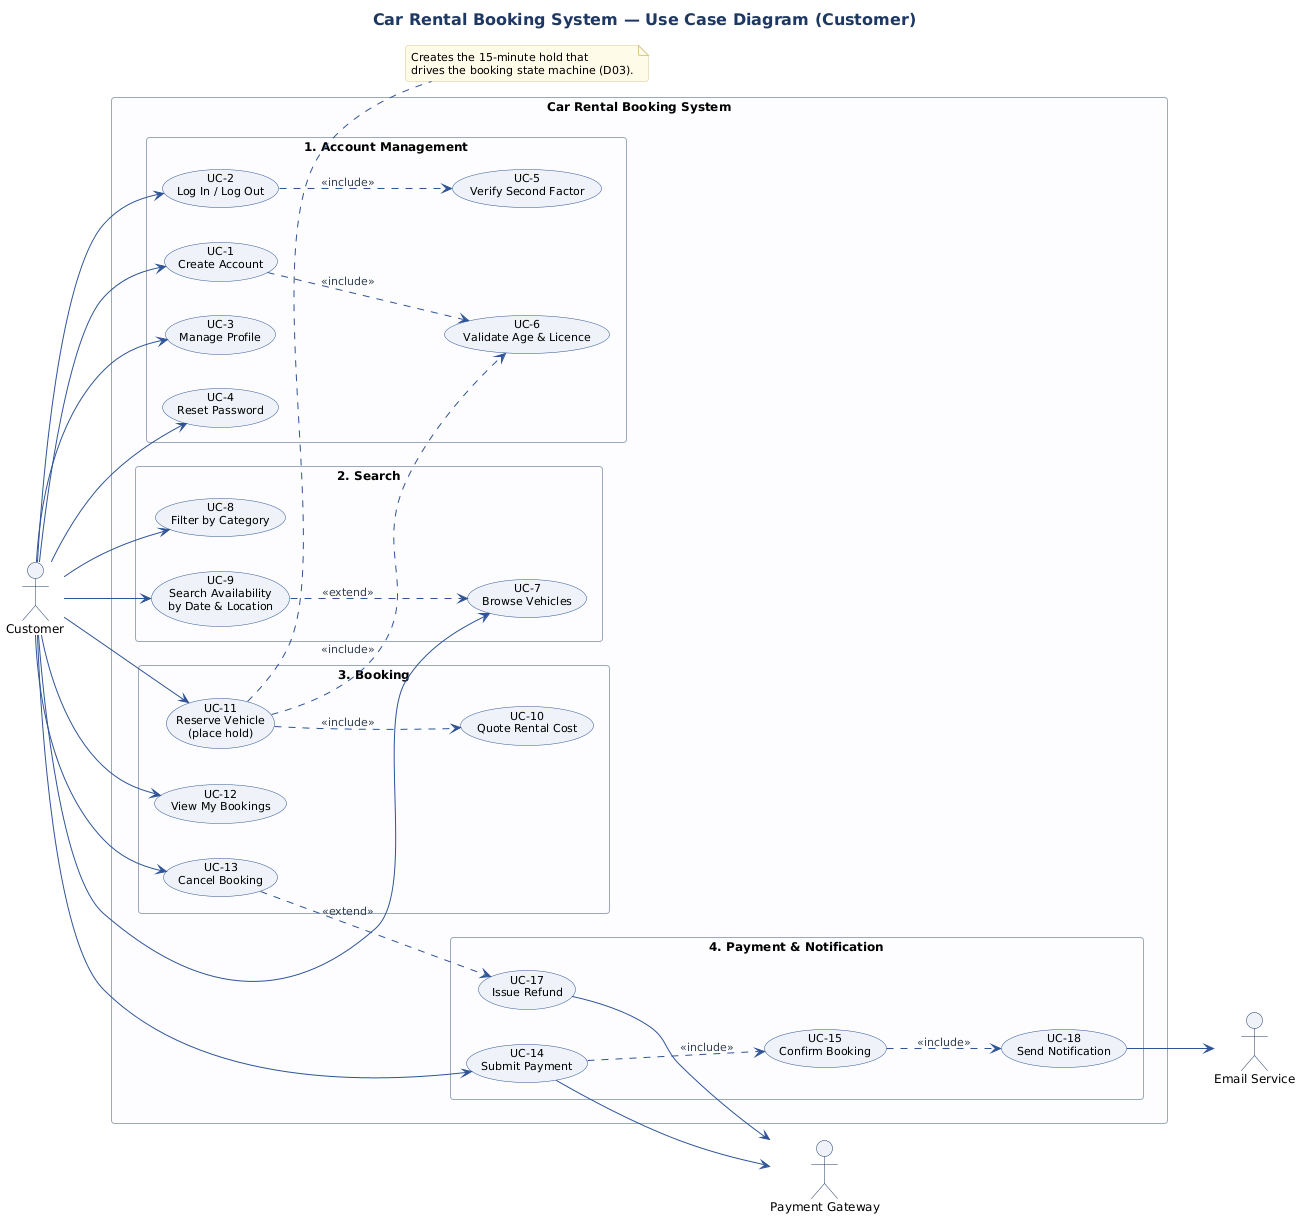

The diagram above was rendered by PlantUML. Its source (embedded in the PNG):
@startuml

skinparam backgroundColor #FFFFFF
skinparam shadowing false
skinparam defaultFontName Helvetica
skinparam defaultFontSize 12
skinparam roundcorner 6
skinparam ArrowColor #2F5496
skinparam ArrowFontColor #33404F
skinparam ArrowFontSize 11
skinparam NoteBackgroundColor #FFFAE8
skinparam NoteBorderColor #D8C88C
skinparam NoteFontSize 11
skinparam TitleFontSize 16
skinparam TitleFontColor #1F3864
skinparam ActorBorderColor #1F3864
skinparam ActorBackgroundColor #EEF2F8
skinparam UsecaseBorderColor #2F5496
skinparam UsecaseBackgroundColor #EEF2F8
skinparam UsecaseFontSize 11
skinparam ClassBorderColor #2F5496
skinparam ClassBackgroundColor #FFFFFF
skinparam ClassHeaderBackgroundColor #E3EAF5
skinparam ClassFontSize 12
skinparam ClassAttributeFontSize 11
skinparam StateBorderColor #2F5496
skinparam StateBackgroundColor #EEF2F8
skinparam StateFontSize 12
skinparam SequenceLifeLineBorderColor #AFB8C4
skinparam SequenceGroupBorderColor #7F93B5
skinparam SequenceGroupBackgroundColor #F2F5FA
skinparam ParticipantBorderColor #2F5496
skinparam ParticipantBackgroundColor #EEF2F8
skinparam ParticipantFontSize 11
skinparam ComponentBorderColor #2F5496
skinparam ComponentBackgroundColor #EEF2F8
skinparam InterfaceBorderColor #1F3864
skinparam DatabaseBorderColor #1F3864
skinparam DatabaseBackgroundColor #E3EAF5
skinparam QueueBorderColor #1F3864
skinparam QueueBackgroundColor #E3EAF5
skinparam NodeBorderColor #2F5496
skinparam NodeBackgroundColor #F7F9FC
skinparam RectangleBorderColor #9AA8BC
skinparam RectangleBackgroundColor #FCFDFE
skinparam ActivityBorderColor #2F5496
skinparam ActivityBackgroundColor #EEF2F8
skinparam ActivityDiamondBorderColor #2F5496
skinparam ActivityDiamondBackgroundColor #F7F9FC
skinparam PartitionBorderColor #9AA8BC


title Car Rental Booking System — Use Case Diagram (Customer)
left to right direction
skinparam packageStyle rectangle

actor "Customer" as C
actor "Payment Gateway" as PG
actor "Email Service" as ES

rectangle "Car Rental Booking System" {

  package "1. Account Management" {
    usecase "UC-1\nCreate Account" as U1
    usecase "UC-2\nLog In / Log Out" as U2
    usecase "UC-3\nManage Profile" as U3
    usecase "UC-4\nReset Password" as U4
    usecase "UC-5\nVerify Second Factor" as U5
    usecase "UC-6\nValidate Age & Licence" as U6
  }

  package "2. Search" {
    usecase "UC-7\nBrowse Vehicles" as U7
    usecase "UC-8\nFilter by Category" as U8
    usecase "UC-9\nSearch Availability\nby Date & Location" as U9
  }

  package "3. Booking" {
    usecase "UC-10\nQuote Rental Cost" as U10
    usecase "UC-11\nReserve Vehicle\n(place hold)" as U11
    usecase "UC-12\nView My Bookings" as U12
    usecase "UC-13\nCancel Booking" as U13
  }

  package "4. Payment & Notification" {
    usecase "UC-14\nSubmit Payment" as U14
    usecase "UC-15\nConfirm Booking" as U15
    usecase "UC-17\nIssue Refund" as U17
    usecase "UC-18\nSend Notification" as U18
  }
}

C --> U1
C --> U2
C --> U3
C --> U4
C --> U7
C --> U8
C --> U9
C --> U11
C --> U12
C --> U13
C --> U14

U1 ..> U6 : <<include>>
U2 ..> U5 : <<include>>
U9 ..> U7 : <<extend>>
U11 ..> U6 : <<include>>
U11 ..> U10 : <<include>>
U14 ..> U15 : <<include>>
U13 ..> U17 : <<extend>>
U15 ..> U18 : <<include>>

U14 --> PG
U17 --> PG
U18 --> ES

note right of U11
  Creates the 15-minute hold that
  drives the booking state machine (D03).
end note

@enduml